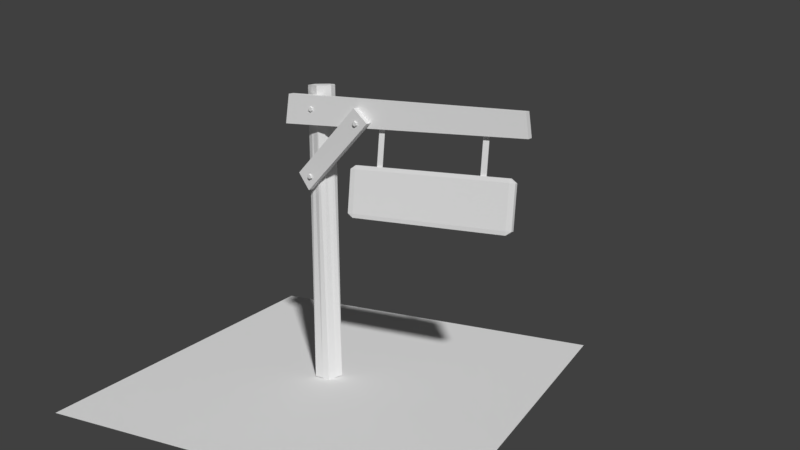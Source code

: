 # Source: Projeto.blend  (saved by Blender 2.78.0; exported with 4.5.12 LTS)
import bpy
from mathutils import Matrix  # noqa: F401  (used for matrix-valued properties, if any)

bpy.ops.wm.read_factory_settings(use_empty=True)
scene = bpy.context.scene
scene.name = 'Scene'

# ---- collections
col_collection_1 = bpy.data.collections.new('Collection 1'); scene.collection.children.link(col_collection_1)

# ---- materials (node trees are filled in below, after node groups)
mat_chao = bpy.data.materials.new('Chao')
mat_chao.alpha_threshold = 0.0
mat_chao.use_transparent_shadow = False
mat_chao.roughness = 0.5
mat_placa = bpy.data.materials.new('Placa')
mat_placa.alpha_threshold = 0.0
mat_placa.use_transparent_shadow = False
mat_placa.roughness = 0.5
mat_corrente = bpy.data.materials.new('Corrente')
mat_corrente.alpha_threshold = 0.0
mat_corrente.use_transparent_shadow = False
mat_corrente.roughness = 0.5
mat_base = bpy.data.materials.new('Base')
mat_base.alpha_threshold = 0.0
mat_base.use_transparent_shadow = False
mat_base.roughness = 0.5
mat_metalbase = bpy.data.materials.new('MetalBase')
mat_metalbase.alpha_threshold = 0.0
mat_metalbase.use_transparent_shadow = False
mat_metalbase.roughness = 0.5

# ---- material node trees

# ---- world
world_world = bpy.data.worlds.new('World'); scene.world = world_world
world_world.color = (0.05088, 0.05088, 0.05088)
world_world.use_sun_shadow = False
world_world.sun_shadow_jitter_overblur = 0.0
world_world.cycles.sampling_method = 'MANUAL'

# ---- cameras
cam_camera = bpy.data.cameras.new('Camera')
cam_camera.clip_end = 100.0
cam_camera.lens = 35.0
cam_camera.sensor_width = 32.0
cam_camera.sensor_height = 18.0
cam_camera.ortho_scale = 7.314
cam_camera.dof.focus_distance = 0.0
cam_camera.dof.aperture_fstop = 128.0

# ---- meshes
me_plane = bpy.data.meshes.new('Plane')
me_plane.from_pydata([(-1.0, -1.0, 0.0), (1.0, -1.0, 0.0), (-1.0, 1.0, 0.0), (1.0, 1.0, 0.0)], [], [(0, 1, 3, 2)])
_uv = me_plane.uv_layers.new(name='UVMap')
_uv.uv.foreach_set('vector', [1.49e-07, 1.0, 0.0, 1.49e-07, 1.0, 0.0, 1.0, 1.0])
me_plane.materials.append(mat_chao)
me_plane.use_remesh_preserve_volume = False
me_plane.use_remesh_preserve_attributes = False
me_plane.use_mirror_vertex_groups = False
me_plane.update()
me_cube_003 = bpy.data.meshes.new('Cube.003')
me_cube_003.from_pydata([(-1.56, -0.859, -3.527), (-1.56, -1.013, -3.373), (-1.625, -0.859, -3.373), (-1.56, -1.013, -1.681), (-1.56, -0.859, -1.527), (-1.625, -0.859, -1.681), (-1.56, 0.833, -3.527), (-1.625, 0.833, -3.373), (-1.56, 0.987, -3.373), (-1.56, 0.833, -1.527), (-1.56, 0.987, -1.681), (-1.625, 0.833, -1.681), (0.3088, -0.859, -3.527), (0.3746, -0.859, -3.373), (0.3088, -1.013, -3.373), (0.3088, -0.859, -1.527), (0.3088, -1.013, -1.681), (0.3746, -0.859, -1.681), (0.3088, 0.833, -3.527), (0.3088, 0.987, -3.373), (0.3746, 0.833, -3.373), (0.3088, 0.833, -1.527), (0.3746, 0.833, -1.681), (0.3088, 0.987, -1.681)], [], [(14, 16, 3, 1), (20, 22, 17, 13), (21, 9, 4, 15), (2, 5, 11, 7), (8, 10, 23, 19), (0, 1, 2), (3, 4, 5), (6, 7, 8), (9, 10, 11), (12, 13, 14), (15, 16, 17), (18, 19, 20), (21, 22, 23), (6, 0, 2, 7), (1, 3, 5, 2), (4, 9, 11, 5), (10, 8, 7, 11), (18, 6, 8, 19), (9, 21, 23, 10), (22, 20, 19, 23), (12, 18, 20, 13), (21, 15, 17, 22), (16, 14, 13, 17), (0, 12, 14, 1), (15, 4, 3, 16), (6, 18, 12, 0)])
_uv = me_cube_003.uv_layers.new(name='UVMap')
_uv.uv.foreach_set('vector', [2.125e-08, 0.9615, 0.0, 0.5385, 0.333, 0.5385, 0.333, 0.9615, 0.6739, 0.4615, 0.3785, 0.4615, 0.3785, 0.0385, 0.6739, 0.0385, 0.9637, 0.5, 0.9637, 0.9671, 0.6621, 0.9671, 0.6621, 0.5, 0.3247, 0.4615, 0.02925, 0.4615, 0.02925, 0.0385, 0.3247, 0.0385, 1.0, 0.4671, 0.6984, 0.4671, 0.6984, 5.96e-08, 1.0, 0.0, 0.3492, 0.4615, 0.3223, 0.5, 0.3247, 0.4615, 0.02689, 0.5, 4.25e-08, 0.4615, 0.02925, 0.4615, 0.3492, 0.0385, 0.3247, 0.0385, 0.3223, 0.0, 0.0, 0.0385, 0.02689, 5.96e-08, 0.02925, 0.0385, 0.6984, 0.0385, 0.6739, 0.0385, 0.6715, 0.0, 0.3492, 0.0385, 0.3761, 2.98e-08, 0.3785, 0.0385, 0.6984, 0.4615, 0.6715, 0.5, 0.6739, 0.4615, 0.3492, 0.4615, 0.3785, 0.4615, 0.3761, 0.5, 0.3492, 0.0385, 0.3492, 0.4615, 0.3247, 0.4615, 0.3247, 0.0385, 0.3223, 0.5, 0.02689, 0.5, 0.02925, 0.4615, 0.3247, 0.4615, 4.25e-08, 0.4615, 0.0, 0.0385, 0.02925, 0.0385, 0.02925, 0.4615, 0.02689, 5.96e-08, 0.3223, 0.0, 0.3247, 0.0385, 0.02925, 0.0385, 0.6346, 0.9671, 0.6346, 0.5, 0.6621, 0.5, 0.6621, 0.9671, 0.9637, 0.9671, 0.9637, 0.5, 0.9911, 0.5, 0.9911, 0.9671, 0.3785, 0.4615, 0.6739, 0.4615, 0.6715, 0.5, 0.3761, 0.5, 0.6984, 0.0385, 0.6984, 0.4615, 0.6739, 0.4615, 0.6739, 0.0385, 0.3492, 0.4615, 0.3492, 0.0385, 0.3785, 0.0385, 0.3785, 0.4615, 0.3761, 2.98e-08, 0.6715, 0.0, 0.6739, 0.0385, 0.3785, 0.0385, 0.333, 1.0, 2.125e-08, 1.0, 2.125e-08, 0.9615, 0.333, 0.9615, 0.0, 0.5, 0.333, 0.5, 0.333, 0.5385, 0.0, 0.5385, 0.6346, 0.5, 0.6346, 0.9671, 0.333, 0.9671, 0.333, 0.5])
me_cube_003.materials.append(mat_placa)
me_cube_003.use_remesh_preserve_volume = False
me_cube_003.use_remesh_preserve_attributes = False
me_cube_003.use_mirror_vertex_groups = False
me_cube_003.update()
me_cube_000 = bpy.data.meshes.new('Cube.000')
me_cube_000.from_pydata([(1.0, 0.9999, -8.941e-07), (1.0, 0.9999, -1.738), (1.0, -1.0, -8.941e-07), (1.0, -1.0, -1.738), (-1.0, 0.9999, -8.941e-07), (-1.0, 0.9999, -1.738), (-1.0, -1.0, -8.941e-07), (-1.0, -1.0, -1.738)], [], [(0, 4, 6, 2), (5, 1, 3, 7), (3, 2, 6, 7), (1, 0, 2, 3), (5, 4, 0, 1), (7, 6, 4, 5)])
_uv = me_cube_000.uv_layers.new(name='UVMap')
_uv.uv.foreach_set('vector', [0.7332, 0.218, 0.7775, 0.218, 0.7775, 0.2624, 0.7332, 0.2624, 0.8161, 0.218, 0.8605, 0.218, 0.8605, 0.2624, 0.8161, 0.2624, 0.9363, 0.3252, 0.9363, 0.9728, 0.02354, 0.9728, 0.02354, 0.3252, 0.6946, 0.218, 0.7332, 0.218, 0.7332, 0.2624, 0.6946, 0.2624, 0.04538, 0.9728, 0.04538, 0.3252, 0.9582, 0.3252, 0.9582, 0.9728, 0.8161, 0.2624, 0.7775, 0.2624, 0.7775, 0.218, 0.8161, 0.218])
me_cube_000.materials.append(mat_corrente)
me_cube_000.use_remesh_preserve_volume = False
me_cube_000.use_remesh_preserve_attributes = False
me_cube_000.use_mirror_vertex_groups = False
me_cube_000.update()
me_cube_004 = bpy.data.meshes.new('Cube.004')
me_cube_004.from_pydata([(1.0, 1.0, 0.8689), (1.0, 1.0, -0.8689), (1.0, -1.0, 0.8689), (1.0, -1.0, -0.8689), (-1.0, 1.0, 0.8689), (-1.0, 1.0, -0.8689), (-1.0, -1.0, 0.8689), (-1.0, -1.0, -0.8689)], [], [(0, 4, 6, 2), (5, 1, 3, 7), (3, 2, 6, 7), (1, 0, 2, 3), (5, 4, 0, 1), (7, 6, 4, 5)])
_uv = me_cube_004.uv_layers.new(name='UVMap')
_uv.uv.foreach_set('vector', [0.7332, 0.218, 0.7775, 0.218, 0.7775, 0.2624, 0.7332, 0.2624, 0.8161, 0.218, 0.8605, 0.218, 0.8605, 0.2624, 0.8161, 0.2624, 0.9363, 0.3252, 0.9363, 0.9728, 0.02354, 0.9728, 0.02354, 0.3252, 0.6946, 0.218, 0.7332, 0.218, 0.7332, 0.2624, 0.6946, 0.2624, 0.04538, 0.9728, 0.04538, 0.3252, 0.9582, 0.3252, 0.9582, 0.9728, 0.8161, 0.2624, 0.7775, 0.2624, 0.7775, 0.218, 0.8161, 0.218])
me_cube_004.materials.append(mat_corrente)
me_cube_004.use_remesh_preserve_volume = False
me_cube_004.use_remesh_preserve_attributes = False
me_cube_004.use_mirror_vertex_groups = False
me_cube_004.update()
me_cube_001 = bpy.data.meshes.new('Cube.001')
me_cube_001.from_pydata([(0.4501, -2.742, 3.15), (0.4501, -3.057, 3.075), (0.4902, -2.705, 3.042), (0.4782, -3.032, 3.0), (0.4902, -2.632, 2.827), (0.4782, -2.981, 2.849), (0.4501, -2.596, 2.72), (0.4501, -2.955, 2.774), (0.41, -2.632, 2.827), (0.422, -2.981, 2.849), (0.41, -2.705, 3.042), (0.422, -3.032, 3.0), (-0.357, -1.299, -0.6554), (-0.3602, -1.634, -0.72), (-0.3173, -1.394, -0.7634), (-0.3323, -1.701, -0.7957), (-0.3173, -1.394, -0.9795), (-0.3323, -1.701, -0.9472), (-0.357, -1.299, -1.087), (-0.3602, -1.634, -1.023), (-0.3967, -1.204, -0.9795), (-0.388, -1.568, -0.9472), (-0.3967, -1.204, -0.7634), (-0.388, -1.568, -0.7957), (-0.3304, -0.9317, 3.87), (-0.3304, -1.271, 3.805), (-0.2903, -0.9317, 3.762), (-0.3023, -1.271, 3.729), (-0.2903, -0.9317, 3.546), (-0.3023, -1.271, 3.578), (-0.3304, -0.9317, 3.437), (-0.3304, -1.271, 3.502), (-0.3705, -0.9317, 3.546), (-0.3585, -1.271, 3.578), (-0.3705, -0.9317, 3.762), (-0.3585, -1.271, 3.729), (0.6368, -0.7484, 2.975), (0.4319, -0.7484, 3.93), (0.6368, -2.748, 2.975), (0.4319, -2.748, 3.93), (-0.3975, 1.022, -1.846), (-0.5579, 1.022, -0.6839), (-0.3975, -0.9785, -1.846), (-0.5579, -0.9785, -0.6839), (-0.7614, -0.9785, 2.609), (-0.6991, -0.9785, 4.609), (-0.7614, 1.022, 2.609), (-0.6991, 1.022, 4.609), (2.917, -0.9785, 2.609), (2.872, -0.9785, 4.195), (2.917, 1.022, 2.609), (2.872, 1.022, 4.195), (-0.2993, 6.444, -15.64), (-0.2993, 6.444, 5.189), (-0.1698, 6.305, -15.83), (-0.1948, 5.903, 5.189), (-0.08154, 4.203, -15.64), (-0.1302, 4.488, 5.189), (-0.1302, 2.738, -15.64), (-0.1302, 2.738, 5.189), (-0.1861, 0.7781, -15.83), (-0.1948, 1.322, 5.189), (-0.2993, 0.7816, -15.64), (-0.2993, 0.7816, 5.189), (-0.4326, 0.9499, -15.64), (-0.4039, 1.322, 5.189), (-0.5031, 2.776, -15.82), (-0.4877, 1.967, 5.163), (-0.4685, 4.488, -15.64), (-0.4685, 4.488, 5.189), (-0.4007, 6.626, -15.69), (-0.4365, 6.055, 5.006)], [], [(0, 1, 3, 2), (2, 3, 5, 4), (4, 5, 7, 6), (6, 7, 9, 8), (3, 1, 11, 9, 7, 5), (8, 9, 11, 10), (10, 11, 1, 0), (0, 2, 4, 6, 8, 10), (12, 13, 15, 14), (14, 15, 17, 16), (16, 17, 19, 18), (18, 19, 21, 20), (15, 13, 23, 21, 19, 17), (20, 21, 23, 22), (22, 23, 13, 12), (12, 14, 16, 18, 20, 22), (24, 25, 27, 26), (26, 27, 29, 28), (28, 29, 31, 30), (30, 31, 33, 32), (27, 25, 35, 33, 31, 29), (32, 33, 35, 34), (34, 35, 25, 24), (24, 26, 28, 30, 32, 34), (36, 37, 39, 38), (38, 39, 43, 42), (42, 43, 41, 40), (40, 41, 37, 36), (38, 42, 40, 36), (43, 39, 37, 41), (44, 45, 47, 46), (46, 47, 51, 50), (50, 51, 49, 48), (48, 49, 45, 44), (46, 50, 48, 44), (51, 47, 45, 49), (52, 53, 55, 54), (54, 55, 57, 56), (56, 57, 59, 58), (58, 59, 61, 60), (60, 61, 63, 62), (62, 63, 65, 64), (64, 65, 67, 66), (66, 67, 69, 68), (55, 53, 71, 69, 67, 65, 63, 61, 59, 57), (68, 69, 71, 70), (70, 71, 53, 52), (52, 54, 56, 58, 60, 62, 64, 66, 68, 70)])
me_cube_001.polygons.foreach_set('material_index', [1, 1, 1, 1, 1, 1, 1, 1, 1, 1, 1, 1, 1, 1, 1, 1, 1, 1, 1, 1, 1, 1, 1, 1, 0, 0, 0, 0, 0, 0, 0, 0, 0, 0, 0, 0, 0, 0, 0, 0, 0, 0, 0, 0, 0, 0, 0, 0])
_uv = me_cube_001.uv_layers.new(name='UVMap')
_uv.uv.foreach_set('vector', [0.8534, 0.2545, 0.8727, 0.2532, 0.8727, 0.2565, 0.8534, 0.2591, 0.8534, 0.2591, 0.8727, 0.2565, 0.8727, 0.263, 0.8534, 0.2684, 0.8534, 0.2684, 0.8727, 0.263, 0.8727, 0.2662, 0.8534, 0.2731, 0.8535, 0.2323, 0.8728, 0.2392, 0.8727, 0.2424, 0.8534, 0.2369, 0.8183, 0.5742, 0.8166, 0.5774, 0.8149, 0.5742, 0.8149, 0.5678, 0.8166, 0.5647, 0.8183, 0.5678, 0.8534, 0.2369, 0.8727, 0.2424, 0.8727, 0.2489, 0.8534, 0.2462, 0.8534, 0.2462, 0.8727, 0.2489, 0.8728, 0.2522, 0.8535, 0.2509, 0.8125, 0.5652, 0.8101, 0.5607, 0.8101, 0.5516, 0.8125, 0.5471, 0.8149, 0.5516, 0.8149, 0.5607, 0.8274, 0.2692, 0.8313, 0.2555, 0.8358, 0.2528, 0.8339, 0.2653, 0.8339, 0.2653, 0.8358, 0.2528, 0.8449, 0.2528, 0.8469, 0.2653, 0.8469, 0.2653, 0.8449, 0.2528, 0.8495, 0.2555, 0.8534, 0.2692, 0.8274, 0.2488, 0.8313, 0.2351, 0.8358, 0.2379, 0.8339, 0.2528, 0.8449, 0.2323, 0.8495, 0.2351, 0.8449, 0.2379, 0.8358, 0.2379, 0.8313, 0.2351, 0.8358, 0.2323, 0.8339, 0.2528, 0.8358, 0.2379, 0.8449, 0.2379, 0.8469, 0.2528, 0.8469, 0.2528, 0.8449, 0.2379, 0.8495, 0.2351, 0.8534, 0.2488, 0.8274, 0.2692, 0.8339, 0.2653, 0.8469, 0.2653, 0.8534, 0.2692, 0.8469, 0.2731, 0.8339, 0.2731, 0.8932, 0.25, 0.8728, 0.2474, 0.8728, 0.2443, 0.8932, 0.2456, 0.8932, 0.2456, 0.8728, 0.2443, 0.8728, 0.2381, 0.8932, 0.2368, 0.8932, 0.2368, 0.8728, 0.2381, 0.8728, 0.235, 0.8932, 0.2323, 0.8729, 0.2532, 0.8932, 0.2559, 0.8931, 0.259, 0.8727, 0.2576, 0.8135, 0.5745, 0.8118, 0.5775, 0.8101, 0.5745, 0.8101, 0.5683, 0.8118, 0.5652, 0.8135, 0.5683, 0.8727, 0.2576, 0.8931, 0.259, 0.8931, 0.2651, 0.8727, 0.2665, 0.8727, 0.2665, 0.8931, 0.2651, 0.8932, 0.2682, 0.8729, 0.2709, 0.8173, 0.5647, 0.8149, 0.5603, 0.8149, 0.5515, 0.8173, 0.5471, 0.8197, 0.5515, 0.8197, 0.5603, 0.8049, 0.4859, 0.8214, 0.5233, 0.7066, 0.5471, 0.6901, 0.5097, 0.8274, 0.2401, 0.8062, 0.2764, 0.8019, 0.07326, 0.8274, 0.02905, 0.8274, 0.02905, 0.8019, 0.07326, 0.6901, 0.04421, 0.7156, 0.0, 0.9555, 0.1504, 0.9789, 0.1953, 0.9789, 0.3949, 0.9554, 0.3585, 0.6901, 0.5097, 0.7066, 0.3002, 0.8214, 0.2764, 0.8049, 0.4859, 0.8019, 0.07326, 0.8062, 0.2764, 0.6944, 0.2473, 0.6901, 0.04421, 0.9471, 0.1506, 0.9471, 0.2323, 0.8274, 0.2322, 0.8274, 0.1504, 0.9467, 0.1504, 0.8274, 0.1478, 0.8521, 0.001818, 0.9467, 0.0, 0.9166, 0.659, 0.8214, 0.6589, 0.8214, 0.5772, 0.9166, 0.5772, 0.9407, 0.5772, 0.8461, 0.5754, 0.8214, 0.4293, 0.9407, 0.4268, 0.9414, 0.2764, 0.9414, 0.4268, 0.8214, 0.4268, 0.8214, 0.2764, 0.8101, 0.5471, 0.8101, 0.6929, 0.6901, 0.693, 0.6901, 0.5471, 0.6901, 0.007774, 0.6901, 0.8595, 0.6577, 0.8595, 0.6819, 4.137e-05, 0.6819, 4.137e-05, 0.6577, 0.8595, 0.5729, 0.8595, 0.5558, 0.007781, 0.5558, 0.007781, 0.5729, 0.8595, 0.4679, 0.8595, 0.4679, 0.00778, 0.4679, 0.00778, 0.4679, 0.8595, 0.3829, 0.8595, 0.3502, 0.0, 0.3502, 0.0, 0.3829, 0.8595, 0.3504, 0.8595, 0.3504, 0.007776, 0.3502, 0.007487, 0.3501, 0.8592, 0.3173, 0.8592, 0.3396, 0.007469, 0.3396, 0.007469, 0.3173, 0.8592, 0.2784, 0.8581, 0.23, 0.0, 0.23, 0.0, 0.2784, 0.8581, 0.1276, 0.8592, 0.1277, 0.007487, 0.9842, 0.4169, 0.9908, 0.3949, 0.9989, 0.4108, 1.0, 0.4749, 1.0, 0.578, 0.9947, 0.6043, 0.9881, 0.6264, 0.9821, 0.6042, 0.9789, 0.5463, 0.9797, 0.4748, 0.1277, 0.007487, 0.1276, 0.8592, 0.03392, 0.8517, 0.0, 0.005375, 0.9493, 1.0, 0.9471, 0.1561, 0.9554, 0.1504, 0.9554, 0.9971, 0.971, 0.6264, 0.963, 0.6208, 0.9554, 0.535, 0.9566, 0.475, 0.9575, 0.3949, 0.9644, 0.3949, 0.9726, 0.4017, 0.9789, 0.4763, 0.9789, 0.5463, 0.9773, 0.6338])
me_cube_001.materials.append(mat_base)
me_cube_001.materials.append(mat_metalbase)
me_cube_001.use_remesh_preserve_volume = False
me_cube_001.use_remesh_preserve_attributes = False
me_cube_001.use_mirror_vertex_groups = False
me_cube_001.update()

# ---- objects
ob_chao = bpy.data.objects.new('Chao', me_plane)
ob_placa = bpy.data.objects.new('Placa', me_cube_003)
ob_corrente_001 = bpy.data.objects.new('Corrente.001', me_cube_000)
ob_corrente = bpy.data.objects.new('Corrente', me_cube_004)
ob_base = bpy.data.objects.new('Base', me_cube_001)
ob_camera = bpy.data.objects.new('Camera', cam_camera)

# ---- transforms, parenting, visibility, modifiers, constraints
ob_chao.location = (-0.3234, 1.018, -0.01525)
ob_chao.lineart.crease_threshold = 0.0
ob_placa.location = (0.4787, 0.9291, 1.321)
ob_placa.rotation_euler = (-0.1493, -0.0, 0.0)
ob_placa.scale = (0.4115, 0.01484, 0.125)
ob_placa.lineart.crease_threshold = 0.0
ob_corrente_001.parent = ob_placa
ob_corrente_001.matrix_parent_inverse = Matrix(((2.43, -1.192e-07, 0.0, -1.163), (0.0, 67.41, 0.0, -62.63), (0.0, 0.0, 8.002, -10.57), (0.0, 0.0, 0.0, 1.0)))
ob_corrente_001.location = (0.4787, 0.9291, 1.321)
ob_corrente_001.scale = (0.01433, 0.001276, 0.115)
ob_corrente_001.lineart.crease_threshold = 0.0
ob_corrente.parent = ob_placa
ob_corrente.matrix_parent_inverse = Matrix(((2.43, -1.192e-07, 0.0, -1.163), (0.0, 67.41, 0.0, -62.63), (0.0, 0.0, 8.002, -10.57), (0.0, 0.0, 0.0, 1.0)))
ob_corrente.location = (-0.04079, 0.9291, 1.221)
ob_corrente.scale = (0.01433, 0.001276, 0.115)
ob_corrente.lineart.crease_threshold = 0.0
ob_base.location = (-0.3043, 0.9235, 1.12)
ob_base.scale = (0.3373, 0.02118, 0.07236)
ob_base.lineart.crease_threshold = 0.0
ob_camera.location = (1.876, -2.658, 1.825)
ob_camera.rotation_euler = (1.335, -1.003e-05, 0.4707)
ob_camera.lock_rotations_4d = False
ob_camera.empty_display_type = 'ARROWS'
ob_camera.color = (0.0, 0.0, 0.0, 0.0)
ob_camera.display_type = 'WIRE'
ob_camera.lineart.crease_threshold = 0.0

# ---- collection membership
col_collection_1.objects.link(ob_chao)
col_collection_1.objects.link(ob_placa)
col_collection_1.objects.link(ob_corrente_001)
col_collection_1.objects.link(ob_corrente)
col_collection_1.objects.link(ob_base)
col_collection_1.objects.link(ob_camera)

# ---- scene / render settings (as saved in the file)
scene.camera = ob_camera
scene.frame_start = 1; scene.frame_end = 40; scene.frame_set(13)
scene.render.engine = 'BLENDER_EEVEE_NEXT'
scene.render.resolution_percentage = 50
scene.render.dither_intensity = 0.0
scene.cycles.use_denoising = False
scene.cycles.samples = 128
scene.cycles.sampling_pattern = 'TABULATED_SOBOL'
scene.cycles.light_sampling_threshold = 0.0
scene.cycles.use_adaptive_sampling = False
scene.cycles.use_light_tree = False
scene.cycles.blur_glossy = 0.0
scene.cycles.sample_clamp_indirect = 0.0
scene.view_settings.view_transform = 'Standard'
bpy.context.view_layer.update()

# ---- added for rendering (the .blend has no usable light): sun
light_auto_sun = bpy.data.lights.new('AutoSun', 'SUN')
light_auto_sun.energy = 3.0
light_auto_sun.angle = 0.0523599
ob_auto_sun = bpy.data.objects.new('AutoSun', light_auto_sun)
scene.collection.objects.link(ob_auto_sun)
ob_auto_sun.rotation_euler = (0.872665, 0.174533, 0.523599)
bpy.context.view_layer.update()
